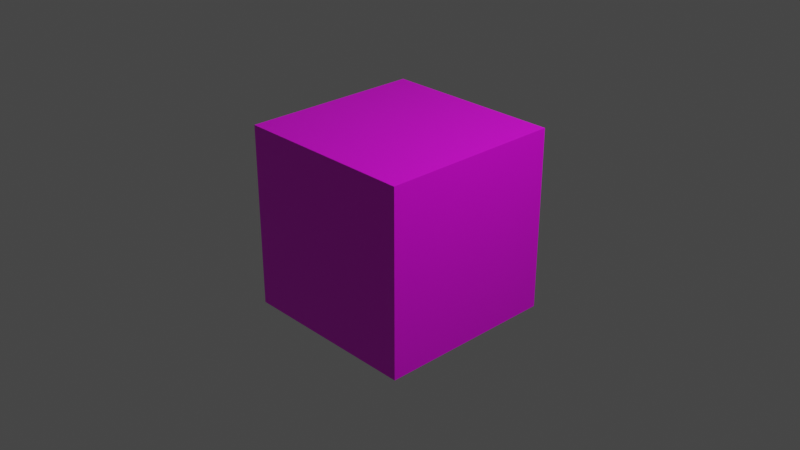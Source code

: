 # Source: cube1.blend  (saved by Blender 2.93.21; exported with 4.5.12 LTS)
import bpy
from mathutils import Matrix  # noqa: F401  (used for matrix-valued properties, if any)

bpy.ops.wm.read_factory_settings(use_empty=True)
scene = bpy.context.scene
scene.name = 'Scene'

# ---- collections
col_collection = bpy.data.collections.new('Collection'); scene.collection.children.link(col_collection)

# ---- images (referenced by path relative to the original .blend; pixels are not part of the script)
import os
ASSET_DIR = os.environ.get("B2B_ASSET_DIR", "")  # directory of the original .blend (textures are referenced by path, not embedded)
HERE = os.path.dirname(os.path.abspath(__file__))  # packed textures are extracted next to this script under _unpacked/

def load_image(name, relpath, width, height, colorspace="sRGB"):
    """Load a texture the original file referenced (path relative to the .blend, or extracted next to this script)."""
    p = next((c for c in (os.path.join(HERE, relpath), os.path.join(ASSET_DIR, relpath)) if relpath and os.path.exists(c)), "")
    if p:
        img = bpy.data.images.load(p, check_existing=True)
        img.name = name
    else:  # same state as the original file: an image datablock whose file is absent (Cycles renders it pink)
        img = bpy.data.images.new(name, width, height)
        img.source = "FILE"
        img.filepath = "//" + (relpath or name)
    img.colorspace_settings.name = colorspace
    return img
img_arayashrine_png = load_image('arayashrine.png', 'arayashrine.png', 1024, 1024, 'sRGB')
img_material_base_color = load_image('Material Base Color', '', 1024, 1024, 'sRGB')

# ---- materials (node trees are filled in below, after node groups)
mat_material_001 = bpy.data.materials.new('Material.001')
mat_material_001.alpha_threshold = 0.0
mat_material_001.use_transparent_shadow = False
mat_material_001.preview_render_type = 'CUBE'
mat_material_001.line_color = (0.0, 0.0, 0.0, 1.0)
mat_test = bpy.data.materials.new('test')
mat_test.alpha_threshold = 0.0
mat_test.use_transparent_shadow = False
mat_test.preview_render_type = 'CUBE'
mat_test.line_color = (0.0, 0.0, 0.0, 1.0)

# ---- material node trees
mat_material_001.use_nodes = True; mat_material_001.node_tree.nodes.clear()
_N = mat_material_001.node_tree.nodes; _L = mat_material_001.node_tree.links
n0 = _N.new('ShaderNodeOutputMaterial'); n0.name = 'Material Output'; n0.location = (300, 300)
n1 = _N.new('ShaderNodeBsdfPrincipled'); n1.name = 'Principled BSDF'; n1.location = (10, 300)
n1.distribution = 'GGX'
n1.subsurface_method = 'BURLEY'
n1.inputs[2].default_value = 0.4
n1.inputs[3].default_value = 1.45
n1.inputs[27].default_value = (0.0, 0.0, 0.0, 1.0)
n1.inputs[28].default_value = 1.0
n2 = _N.new('ShaderNodeTexImage'); n2.name = 'Image Texture'; n2.location = (-280, 280)
n2.image = img_arayashrine_png
_L.new(n1.outputs[0], n0.inputs[0])
_L.new(n2.outputs[0], n1.inputs[0])
n0.is_active_output = True
mat_test.use_nodes = True; mat_test.node_tree.nodes.clear()
_N = mat_test.node_tree.nodes; _L = mat_test.node_tree.links
n0 = _N.new('ShaderNodeOutputMaterial'); n0.name = 'Material Output'; n0.location = (300, 300)
n1 = _N.new('ShaderNodeBsdfPrincipled'); n1.name = 'Principled BSDF'; n1.location = (10, 300)
n1.distribution = 'GGX'
n1.subsurface_method = 'BURLEY'
n1.inputs[2].default_value = 0.4
n1.inputs[3].default_value = 1.45
n1.inputs[27].default_value = (0.0, 0.0, 0.0, 1.0)
n1.inputs[28].default_value = 1.0
n2 = _N.new('ShaderNodeTexImage'); n2.name = 'Image Texture'; n2.location = (-280, 280)
n2.image = img_material_base_color
_L.new(n1.outputs[0], n0.inputs[0])
_L.new(n2.outputs[0], n1.inputs[0])
n0.is_active_output = True

# ---- world
world_world = bpy.data.worlds.new('World'); scene.world = world_world
world_world.use_nodes = True; world_world.node_tree.nodes.clear()
_N = world_world.node_tree.nodes; _L = world_world.node_tree.links
n0 = _N.new('ShaderNodeOutputWorld'); n0.name = 'World Output'; n0.location = (300, 300)
n1 = _N.new('ShaderNodeBackground'); n1.name = 'Background'; n1.location = (10, 300)
n1.inputs[0].default_value = (0.05088, 0.05088, 0.05088, 1.0)
_L.new(n1.outputs[0], n0.inputs[0])
n0.is_active_output = True
world_world.color = (0.05088, 0.05088, 0.05088)
world_world.use_sun_shadow = False
world_world.sun_shadow_jitter_overblur = 0.0

# ---- cameras
cam_camera = bpy.data.cameras.new('Camera')
cam_camera.clip_end = 100.0
cam_camera.ortho_scale = 7.314

# ---- lights
light_light = bpy.data.lights.new('Light', 'POINT')
light_light.transmission_factor = 0.0
light_light.energy = 1000.0
light_light.shadow_soft_size = 0.1
light_light.shadow_maximum_resolution = 0.006
light_light.use_absolute_resolution = True

# ---- meshes
me_cube = bpy.data.meshes.new('Cube')
me_cube.from_pydata([(1.0, 1.0, 1.0), (1.0, 1.0, -1.0), (1.0, -1.0, 1.0), (1.0, -1.0, -1.0), (-1.0, 1.0, 1.0), (-1.0, 1.0, -1.0), (-1.0, -1.0, 1.0), (-1.0, -1.0, -1.0)], [], [(0, 4, 6, 2), (3, 2, 6, 7), (7, 6, 4, 5), (5, 1, 3, 7), (1, 0, 2, 3), (5, 4, 0, 1)])
_uv = me_cube.uv_layers.new(name='UVMap')
_uv.uv.foreach_set('vector', [0.625, 0.5, 0.875, 0.5, 0.875, 0.75, 0.6219, 0.7546, 0.375, 0.75, 0.6219, 0.7546, 0.625, 1.0, 0.375, 1.0, 0.375, 0.0, 0.625, 0.0, 0.625, 0.25, 0.375, 0.25, 0.125, 0.5, 0.375, 0.5, 0.375, 0.75, 0.125, 0.75, 0.375, 0.5, 0.625, 0.5, 0.6219, 0.7546, 0.375, 0.75, 0.375, 0.25, 0.625, 0.25, 0.625, 0.5, 0.375, 0.5])
_ca = me_cube.color_attributes.new('Col', 'BYTE_COLOR', 'CORNER')
_ca.data.foreach_set('color', [1.0, 1.0, 1.0, 1.0, 1.0, 1.0, 1.0, 1.0, 1.0, 1.0, 1.0, 1.0, 1.0, 1.0, 1.0, 1.0, 1.0, 1.0, 1.0, 1.0, 1.0, 1.0, 1.0, 1.0, 1.0, 1.0, 1.0, 1.0, 1.0, 1.0, 1.0, 1.0, 1.0, 1.0, 1.0, 1.0, 1.0, 1.0, 1.0, 1.0, 1.0, 1.0, 1.0, 1.0, 1.0, 1.0, 1.0, 1.0, 1.0, 1.0, 1.0, 1.0, 1.0, 1.0, 1.0, 1.0, 1.0, 1.0, 1.0, 1.0, 1.0, 1.0, 1.0, 1.0, 1.0, 1.0, 1.0, 1.0, 1.0, 1.0, 1.0, 1.0, 1.0, 1.0, 1.0, 1.0, 1.0, 1.0, 1.0, 1.0, 1.0, 1.0, 1.0, 1.0, 1.0, 1.0, 1.0, 1.0, 1.0, 1.0, 1.0, 1.0, 1.0, 1.0, 1.0, 1.0])
me_cube.materials.append(mat_material_001)
me_cube.materials.append(mat_test)
me_cube.use_remesh_preserve_volume = False
me_cube.use_remesh_preserve_attributes = False
me_cube.use_mirror_vertex_groups = False
me_cube.update()

# ---- objects
ob_cube = bpy.data.objects.new('Cube', me_cube)
ob_light = bpy.data.objects.new('Light', light_light)
ob_camera = bpy.data.objects.new('Camera', cam_camera)

# ---- transforms, parenting, visibility, modifiers, constraints
ob_cube.location = (0.0, 0.0, 0.0)
ob_cube.lock_rotations_4d = False
ob_cube.empty_display_type = 'ARROWS'
ob_cube.lineart.crease_threshold = 0.0
ob_light.location = (4.076, 1.005, 5.904)
ob_light.rotation_euler = (0.6503, 0.05522, 1.866)
ob_light.lock_rotations_4d = False
ob_light.empty_display_type = 'ARROWS'
ob_light.color = (0.0, 0.0, 0.0, 0.0)
ob_light.lineart.crease_threshold = 0.0
ob_camera.location = (7.359, -6.926, 4.958)
ob_camera.rotation_euler = (1.109, 0.0, 0.8149)
ob_camera.lock_rotations_4d = False
ob_camera.empty_display_type = 'ARROWS'
ob_camera.color = (0.0, 0.0, 0.0, 0.0)
ob_camera.display_type = 'WIRE'
ob_camera.lineart.crease_threshold = 0.0

# ---- collection membership
col_collection.objects.link(ob_cube)
col_collection.objects.link(ob_light)
col_collection.objects.link(ob_camera)

# ---- scene / render settings (as saved in the file)
scene.camera = ob_camera
scene.frame_start = 1; scene.frame_end = 250; scene.frame_set(1)
scene.render.engine = 'BLENDER_EEVEE_NEXT'
scene.cycles.use_denoising = False
scene.cycles.samples = 128
scene.cycles.sampling_pattern = 'TABULATED_SOBOL'
scene.cycles.use_adaptive_sampling = False
scene.cycles.use_light_tree = False
scene.view_settings.view_transform = 'Filmic'
bpy.context.view_layer.update()
